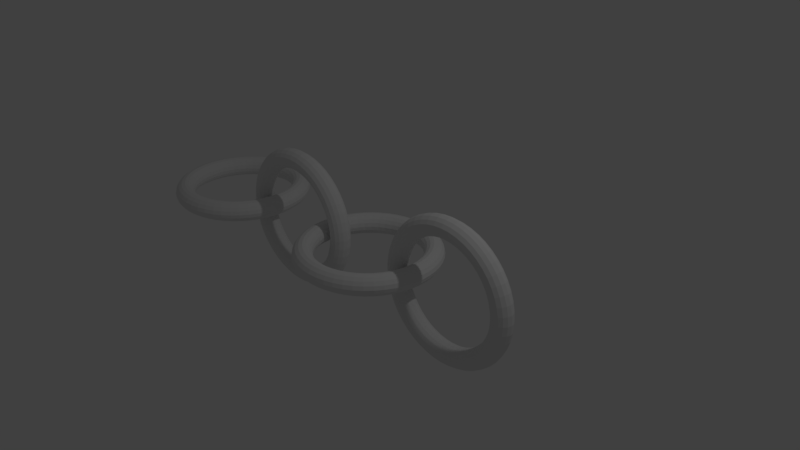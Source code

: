 # Source: interlocking_torii_flip.blend  (saved by Blender 2.79.0; exported with 4.5.12 LTS)
import bpy
from mathutils import Matrix  # noqa: F401  (used for matrix-valued properties, if any)

bpy.ops.wm.read_factory_settings(use_empty=True)
scene = bpy.context.scene
scene.name = 'Scene'

# ---- collections
col_collection_1 = bpy.data.collections.new('Collection 1'); scene.collection.children.link(col_collection_1)

# ---- world
world_world = bpy.data.worlds.new('World'); scene.world = world_world
world_world.color = (0.05088, 0.05088, 0.05088)
world_world.use_sun_shadow = False
world_world.sun_shadow_jitter_overblur = 0.0
world_world.cycles.sampling_method = 'MANUAL'

# ---- cameras
cam_camera = bpy.data.cameras.new('Camera')
cam_camera.clip_end = 100.0
cam_camera.lens = 35.0
cam_camera.sensor_width = 32.0
cam_camera.sensor_height = 18.0
cam_camera.ortho_scale = 7.314
cam_camera.dof.focus_distance = 0.0
cam_camera.dof.aperture_fstop = 128.0

# ---- lights
light_lamp = bpy.data.lights.new('Lamp', 'POINT')
light_lamp.transmission_factor = 0.0
light_lamp.cutoff_distance = 30.0
light_lamp.energy = 100.0
light_lamp.shadow_buffer_clip_start = 1.001
light_lamp.shadow_soft_size = 0.1
light_lamp.shadow_maximum_resolution = 0.006
light_lamp.use_absolute_resolution = True

# ---- meshes
me_torus = bpy.data.meshes.new('Torus')
me_torus.from_pydata([(0.9831, -0.4468, 0.0), (0.7474, -0.4468, 0.2165), (0.7474, -0.4468, -0.2165), (0.8343, 0.1085, 0.0), (0.6301, -0.009349, 0.2165), (0.6301, -0.009349, -0.2165), (0.4277, 0.5151, 0.0), (0.3099, 0.3109, 0.2165), (0.3099, 0.3109, -0.2165), (-0.1276, 0.6639, 0.0), (-0.1276, 0.4282, 0.2165), (-0.1276, 0.4282, -0.2165), (-0.683, 0.5151, 0.0), (-0.5651, 0.3109, 0.2165), (-0.5651, 0.3109, -0.2165), (-1.09, 0.1085, 0.0), (-0.8854, -0.009349, 0.2165), (-0.8854, -0.009349, -0.2165), (-1.238, -0.4468, 0.0), (-1.003, -0.4468, 0.2165), (-1.003, -0.4468, -0.2165), (-1.09, -1.002, 0.0), (-0.8854, -0.8843, 0.2165), (-0.8854, -0.8843, -0.2165), (-0.683, -1.409, 0.0), (-0.5651, -1.205, 0.2165), (-0.5651, -1.205, -0.2165), (-0.1276, -1.558, 0.0), (-0.1276, -1.322, 0.2165), (-0.1276, -1.322, -0.2165), (0.4277, -1.409, 0.0), (0.3099, -1.205, 0.2165), (0.3099, -1.205, -0.2165), (0.8343, -1.002, 0.0), (0.6301, -0.8843, 0.2165), (0.6301, -0.8843, -0.2165), (-0.805, -0.4468, 0.0), (-0.7143, -0.7855, 0.0), (-0.4663, -1.033, 0.0), (-0.1276, -1.124, 0.0), (0.211, -1.033, 0.0), (0.459, -0.7855, 0.0), (0.5497, -0.4468, 0.0), (0.459, -0.1082, 0.0), (0.211, 0.1398, 0.0), (-0.1276, 0.2305, 0.0), (-0.4663, 0.1398, 0.0), (-0.7143, -0.1082, 0.0), (2.391, -0.4468, -9.29e-09), (2.155, -0.6634, -0.0009608), (2.155, -0.2303, 0.0009608), (2.242, -0.4493, 0.5554), (2.038, -0.6653, 0.4365), (2.038, -0.2323, 0.4385), (1.835, -0.4511, 0.9619), (1.717, -0.6667, 0.7568), (1.717, -0.2337, 0.7587), (1.28, -0.4518, 1.111), (1.28, -0.6672, 0.874), (1.28, -0.2342, 0.876), (0.7245, -0.4511, 0.9619), (0.8424, -0.6667, 0.7568), (0.8424, -0.2337, 0.7587), (0.318, -0.4493, 0.5554), (0.5221, -0.6653, 0.4365), (0.5221, -0.2323, 0.4385), (0.1692, -0.4468, 8.781e-08), (0.4049, -0.6634, -0.0009607), (0.4049, -0.2303, 0.0009608), (0.318, -0.4444, -0.5554), (0.5221, -0.6614, -0.4385), (0.5221, -0.2284, -0.4365), (0.7245, -0.4426, -0.9619), (0.8424, -0.66, -0.7587), (0.8424, -0.227, -0.7568), (1.28, -0.4419, -1.111), (1.28, -0.6595, -0.876), (1.28, -0.2265, -0.874), (1.835, -0.4426, -0.9619), (1.717, -0.66, -0.7587), (1.717, -0.227, -0.7568), (2.242, -0.4444, -0.5554), (2.038, -0.6614, -0.4385), (2.038, -0.2284, -0.4365), (0.6025, -0.4468, 1.038e-07), (0.6933, -0.4453, -0.3387), (0.9412, -0.4442, -0.5866), (1.28, -0.4438, -0.6774), (1.619, -0.4442, -0.5866), (1.867, -0.4453, -0.3387), (1.957, -0.4468, 4.463e-08), (1.867, -0.4484, 0.3387), (1.619, -0.4495, 0.5866), (1.28, -0.4499, 0.6774), (0.9412, -0.4495, 0.5866), (0.6933, -0.4484, 0.3387), (-1.828, -0.4468, 0.0), (-2.063, -0.4468, 0.2165), (-2.063, -0.4468, -0.2165), (-1.976, 0.1085, 0.0), (-2.181, -0.009349, 0.2165), (-2.181, -0.009349, -0.2165), (-2.383, 0.5151, 0.0), (-2.501, 0.3109, 0.2165), (-2.501, 0.3109, -0.2165), (-2.938, 0.6639, 0.0), (-2.938, 0.4282, 0.2165), (-2.938, 0.4282, -0.2165), (-3.494, 0.5151, 0.0), (-3.376, 0.3109, 0.2165), (-3.376, 0.3109, -0.2165), (-3.9, 0.1085, 0.0), (-3.696, -0.009349, 0.2165), (-3.696, -0.009349, -0.2165), (-4.049, -0.4468, 0.0), (-3.813, -0.4468, 0.2165), (-3.813, -0.4468, -0.2165), (-3.9, -1.002, 0.0), (-3.696, -0.8843, 0.2165), (-3.696, -0.8843, -0.2165), (-3.494, -1.409, 0.0), (-3.376, -1.205, 0.2165), (-3.376, -1.205, -0.2165), (-2.938, -1.558, 0.0), (-2.938, -1.322, 0.2165), (-2.938, -1.322, -0.2165), (-2.383, -1.409, 0.0), (-2.501, -1.205, 0.2165), (-2.501, -1.205, -0.2165), (-1.976, -1.002, 0.0), (-2.181, -0.8843, 0.2165), (-2.181, -0.8843, -0.2165), (-3.616, -0.4468, 0.0), (-3.525, -0.7855, 0.0), (-3.277, -1.033, 0.0), (-2.938, -1.124, 0.0), (-2.6, -1.033, 0.0), (-2.352, -0.7855, 0.0), (-2.261, -0.4468, 0.0), (-2.352, -0.1082, 0.0), (-2.6, 0.1398, 0.0), (-2.938, 0.2305, 0.0), (-3.277, 0.1398, 0.0), (-3.525, -0.1082, 0.0), (-0.4226, -0.4468, -9.29e-09), (-0.6584, -0.6634, -0.0009608), (-0.6584, -0.2303, 0.0009608), (-0.5714, -0.4493, 0.5554), (-0.7756, -0.6653, 0.4365), (-0.7756, -0.2323, 0.4385), (-0.978, -0.4511, 0.9619), (-1.096, -0.6667, 0.7568), (-1.096, -0.2337, 0.7587), (-1.533, -0.4518, 1.111), (-1.533, -0.6672, 0.874), (-1.533, -0.2342, 0.876), (-2.089, -0.4511, 0.9619), (-1.971, -0.6667, 0.7568), (-1.971, -0.2337, 0.7587), (-2.495, -0.4493, 0.5554), (-2.291, -0.6653, 0.4365), (-2.291, -0.2323, 0.4385), (-2.644, -0.4468, 8.781e-08), (-2.408, -0.6634, -0.0009607), (-2.408, -0.2303, 0.0009608), (-2.495, -0.4444, -0.5554), (-2.291, -0.6614, -0.4385), (-2.291, -0.2284, -0.4365), (-2.089, -0.4426, -0.9619), (-1.971, -0.66, -0.7587), (-1.971, -0.227, -0.7568), (-1.533, -0.4419, -1.111), (-1.533, -0.6595, -0.876), (-1.533, -0.2265, -0.874), (-0.978, -0.4426, -0.9619), (-1.096, -0.66, -0.7587), (-1.096, -0.227, -0.7568), (-0.5714, -0.4444, -0.5554), (-0.7756, -0.6614, -0.4385), (-0.7756, -0.2284, -0.4365), (-2.211, -0.4468, 1.038e-07), (-2.12, -0.4453, -0.3387), (-1.872, -0.4442, -0.5866), (-1.533, -0.4438, -0.6774), (-1.195, -0.4442, -0.5866), (-0.9467, -0.4453, -0.3387), (-0.856, -0.4468, 4.463e-08), (-0.9467, -0.4484, 0.3387), (-1.195, -0.4495, 0.5866), (-1.533, -0.4499, 0.6774), (-1.872, -0.4495, 0.5866), (-2.12, -0.4484, 0.3387)], [], [(8, 5, 3, 6), (5, 2, 0, 3), (9, 12, 14, 11), (6, 3, 4, 7), (17, 14, 12, 15), (20, 17, 15, 18), (13, 16, 15, 12), (18, 15, 16, 19), (24, 21, 22, 25), (27, 30, 32, 29), (21, 18, 19, 22), (21, 24, 26, 23), (29, 26, 24, 27), (27, 24, 25, 28), (28, 31, 30, 27), (33, 30, 31, 34), (30, 33, 35, 32), (2, 35, 33, 0), (0, 33, 34, 1), (3, 0, 1, 4), (12, 9, 10, 13), (23, 20, 18, 21), (9, 6, 7, 10), (11, 8, 6, 9), (7, 44, 45, 10), (10, 45, 46, 13), (13, 46, 47, 16), (16, 47, 36, 19), (19, 36, 37, 22), (22, 37, 38, 25), (25, 38, 39, 28), (28, 39, 40, 31), (31, 40, 41, 34), (34, 41, 42, 1), (1, 42, 43, 4), (4, 43, 44, 7), (8, 11, 45, 44), (5, 8, 44, 43), (2, 5, 43, 42), (35, 2, 42, 41), (32, 35, 41, 40), (29, 32, 40, 39), (26, 29, 39, 38), (23, 26, 38, 37), (20, 23, 37, 36), (17, 20, 36, 47), (14, 17, 47, 46), (11, 14, 46, 45), (56, 53, 51, 54), (53, 50, 48, 51), (57, 60, 62, 59), (54, 51, 52, 55), (65, 62, 60, 63), (68, 65, 63, 66), (61, 64, 63, 60), (66, 63, 64, 67), (72, 69, 70, 73), (75, 78, 80, 77), (69, 66, 67, 70), (69, 72, 74, 71), (77, 74, 72, 75), (75, 72, 73, 76), (76, 79, 78, 75), (81, 78, 79, 82), (78, 81, 83, 80), (50, 83, 81, 48), (48, 81, 82, 49), (51, 48, 49, 52), (60, 57, 58, 61), (71, 68, 66, 69), (57, 54, 55, 58), (59, 56, 54, 57), (55, 92, 93, 58), (58, 93, 94, 61), (61, 94, 95, 64), (64, 95, 84, 67), (67, 84, 85, 70), (70, 85, 86, 73), (73, 86, 87, 76), (76, 87, 88, 79), (79, 88, 89, 82), (82, 89, 90, 49), (49, 90, 91, 52), (52, 91, 92, 55), (56, 59, 93, 92), (53, 56, 92, 91), (50, 53, 91, 90), (83, 50, 90, 89), (80, 83, 89, 88), (77, 80, 88, 87), (74, 77, 87, 86), (71, 74, 86, 85), (68, 71, 85, 84), (65, 68, 84, 95), (62, 65, 95, 94), (59, 62, 94, 93), (104, 101, 99, 102), (101, 98, 96, 99), (105, 108, 110, 107), (102, 99, 100, 103), (113, 110, 108, 111), (116, 113, 111, 114), (109, 112, 111, 108), (114, 111, 112, 115), (120, 117, 118, 121), (123, 126, 128, 125), (117, 114, 115, 118), (117, 120, 122, 119), (125, 122, 120, 123), (123, 120, 121, 124), (124, 127, 126, 123), (129, 126, 127, 130), (126, 129, 131, 128), (98, 131, 129, 96), (96, 129, 130, 97), (99, 96, 97, 100), (108, 105, 106, 109), (119, 116, 114, 117), (105, 102, 103, 106), (107, 104, 102, 105), (103, 140, 141, 106), (106, 141, 142, 109), (109, 142, 143, 112), (112, 143, 132, 115), (115, 132, 133, 118), (118, 133, 134, 121), (121, 134, 135, 124), (124, 135, 136, 127), (127, 136, 137, 130), (130, 137, 138, 97), (97, 138, 139, 100), (100, 139, 140, 103), (104, 107, 141, 140), (101, 104, 140, 139), (98, 101, 139, 138), (131, 98, 138, 137), (128, 131, 137, 136), (125, 128, 136, 135), (122, 125, 135, 134), (119, 122, 134, 133), (116, 119, 133, 132), (113, 116, 132, 143), (110, 113, 143, 142), (107, 110, 142, 141), (152, 149, 147, 150), (149, 146, 144, 147), (153, 156, 158, 155), (150, 147, 148, 151), (161, 158, 156, 159), (164, 161, 159, 162), (157, 160, 159, 156), (162, 159, 160, 163), (168, 165, 166, 169), (171, 174, 176, 173), (165, 162, 163, 166), (165, 168, 170, 167), (173, 170, 168, 171), (171, 168, 169, 172), (172, 175, 174, 171), (177, 174, 175, 178), (174, 177, 179, 176), (146, 179, 177, 144), (144, 177, 178, 145), (147, 144, 145, 148), (156, 153, 154, 157), (167, 164, 162, 165), (153, 150, 151, 154), (155, 152, 150, 153), (151, 188, 189, 154), (154, 189, 190, 157), (157, 190, 191, 160), (160, 191, 180, 163), (163, 180, 181, 166), (166, 181, 182, 169), (169, 182, 183, 172), (172, 183, 184, 175), (175, 184, 185, 178), (178, 185, 186, 145), (145, 186, 187, 148), (148, 187, 188, 151), (152, 155, 189, 188), (149, 152, 188, 187), (146, 149, 187, 186), (179, 146, 186, 185), (176, 179, 185, 184), (173, 176, 184, 183), (170, 173, 183, 182), (167, 170, 182, 181), (164, 167, 181, 180), (161, 164, 180, 191), (158, 161, 191, 190), (155, 158, 190, 189)])
me_torus.use_remesh_preserve_volume = False
me_torus.use_remesh_preserve_attributes = False
me_torus.use_mirror_vertex_groups = False
me_torus.update()

# ---- objects
ob_torus = bpy.data.objects.new('Torus', me_torus)
ob_lamp = bpy.data.objects.new('Lamp', light_lamp)
ob_camera = bpy.data.objects.new('Camera', cam_camera)

# ---- transforms, parenting, visibility, modifiers, constraints
ob_torus.location = (0.1267, 0.4366, 0.03468)
ob_torus.lineart.crease_threshold = 0.0
_m = ob_torus.modifiers.new('Subsurf', 'SUBSURF')
_m.uv_smooth = 'PRESERVE_CORNERS'
_m.quality = 2
_m.show_only_control_edges = False
ob_lamp.location = (4.076, 1.005, 5.904)
ob_lamp.rotation_euler = (0.6503, 0.05522, 1.866)
ob_lamp.lock_rotations_4d = False
ob_lamp.empty_display_type = 'ARROWS'
ob_lamp.color = (0.0, 0.0, 0.0, 0.0)
ob_lamp.lineart.crease_threshold = 0.0
ob_camera.location = (7.481, -6.508, 5.344)
ob_camera.rotation_euler = (1.109, 0.0, 0.8149)
ob_camera.lock_rotations_4d = False
ob_camera.empty_display_type = 'ARROWS'
ob_camera.color = (0.0, 0.0, 0.0, 0.0)
ob_camera.display_type = 'WIRE'
ob_camera.lineart.crease_threshold = 0.0

# ---- collection membership
col_collection_1.objects.link(ob_torus)
col_collection_1.objects.link(ob_lamp)
col_collection_1.objects.link(ob_camera)

# ---- scene / render settings (as saved in the file)
scene.camera = ob_camera
scene.frame_start = 1; scene.frame_end = 250; scene.frame_set(1)
scene.render.engine = 'BLENDER_EEVEE_NEXT'
scene.render.resolution_percentage = 50
scene.render.dither_intensity = 0.0
scene.cycles.use_denoising = False
scene.cycles.samples = 128
scene.cycles.sampling_pattern = 'TABULATED_SOBOL'
scene.cycles.use_adaptive_sampling = False
scene.cycles.use_light_tree = False
scene.cycles.blur_glossy = 0.0
scene.cycles.sample_clamp_indirect = 0.0
scene.view_settings.view_transform = 'Standard'
bpy.context.view_layer.update()
